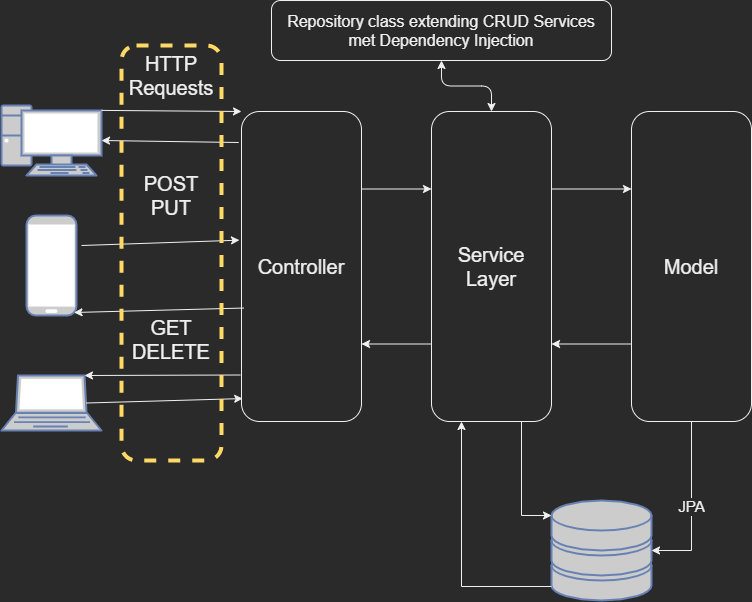

The diagram above was exported from draw.io. Its source (the exported page's mxGraphModel, read from the mxfile embedded in the PNG):
<mxGraphModel dx="1038" dy="548" grid="1" gridSize="10" guides="1" tooltips="1" connect="1" arrows="1" fold="1" page="1" pageScale="1" pageWidth="1169" pageHeight="827" math="0" shadow="0">
  <root>
    <mxCell id="0" />
    <mxCell id="1" parent="0" />
    <mxCell id="rNhKXQpZVaI8c3AUYb9M-1" value="" style="fontColor=#0066CC;verticalAlign=top;verticalLabelPosition=bottom;labelPosition=center;align=center;html=1;outlineConnect=0;fillColor=#CCCCCC;strokeColor=#6881B3;gradientColor=none;gradientDirection=north;strokeWidth=2;shape=mxgraph.networks.pc;" vertex="1" parent="1">
      <mxGeometry x="40" y="105" width="100" height="70" as="geometry" />
    </mxCell>
    <mxCell id="rNhKXQpZVaI8c3AUYb9M-2" value="" style="fontColor=#0066CC;verticalAlign=top;verticalLabelPosition=bottom;labelPosition=center;align=center;html=1;outlineConnect=0;fillColor=#CCCCCC;strokeColor=#6881B3;gradientColor=none;gradientDirection=north;strokeWidth=2;shape=mxgraph.networks.mobile;" vertex="1" parent="1">
      <mxGeometry x="65" y="215" width="50" height="100" as="geometry" />
    </mxCell>
    <mxCell id="rNhKXQpZVaI8c3AUYb9M-3" value="" style="fontColor=#0066CC;verticalAlign=top;verticalLabelPosition=bottom;labelPosition=center;align=center;html=1;outlineConnect=0;fillColor=#CCCCCC;strokeColor=#6881B3;gradientColor=none;gradientDirection=north;strokeWidth=2;shape=mxgraph.networks.laptop;" vertex="1" parent="1">
      <mxGeometry x="40" y="375" width="100" height="55" as="geometry" />
    </mxCell>
    <mxCell id="rNhKXQpZVaI8c3AUYb9M-4" value="" style="endArrow=classic;html=1;exitX=1;exitY=0.07;exitDx=0;exitDy=0;exitPerimeter=0;entryX=0;entryY=0;entryDx=0;entryDy=0;" edge="1" parent="1" source="rNhKXQpZVaI8c3AUYb9M-1" target="rNhKXQpZVaI8c3AUYb9M-5">
      <mxGeometry width="50" height="50" relative="1" as="geometry">
        <mxPoint x="180" y="165" as="sourcePoint" />
        <mxPoint x="270" y="165" as="targetPoint" />
      </mxGeometry>
    </mxCell>
    <mxCell id="rNhKXQpZVaI8c3AUYb9M-5" value="&lt;font style=&quot;font-size: 20px&quot;&gt;Controller&lt;/font&gt;" style="rounded=1;whiteSpace=wrap;html=1;" vertex="1" parent="1">
      <mxGeometry x="280" y="111" width="120" height="310" as="geometry" />
    </mxCell>
    <mxCell id="rNhKXQpZVaI8c3AUYb9M-6" value="" style="endArrow=classic;html=1;exitX=-0.023;exitY=0.1;exitDx=0;exitDy=0;entryX=1;entryY=0.5;entryDx=0;entryDy=0;entryPerimeter=0;exitPerimeter=0;" edge="1" parent="1" source="rNhKXQpZVaI8c3AUYb9M-5" target="rNhKXQpZVaI8c3AUYb9M-1">
      <mxGeometry width="50" height="50" relative="1" as="geometry">
        <mxPoint x="150" y="119.89999999999998" as="sourcePoint" />
        <mxPoint x="290" y="120.00000000000011" as="targetPoint" />
      </mxGeometry>
    </mxCell>
    <mxCell id="rNhKXQpZVaI8c3AUYb9M-7" value="" style="endArrow=classic;html=1;exitX=0.85;exitY=0.5;exitDx=0;exitDy=0;entryX=0.01;entryY=0.926;entryDx=0;entryDy=0;entryPerimeter=0;exitPerimeter=0;" edge="1" parent="1" source="rNhKXQpZVaI8c3AUYb9M-3" target="rNhKXQpZVaI8c3AUYb9M-5">
      <mxGeometry width="50" height="50" relative="1" as="geometry">
        <mxPoint x="290" y="198.75" as="sourcePoint" />
        <mxPoint x="150" y="150" as="targetPoint" />
      </mxGeometry>
    </mxCell>
    <mxCell id="rNhKXQpZVaI8c3AUYb9M-8" value="" style="endArrow=classic;html=1;exitX=-0.01;exitY=0.85;exitDx=0;exitDy=0;entryX=0.83;entryY=0;entryDx=0;entryDy=0;entryPerimeter=0;exitPerimeter=0;" edge="1" parent="1" source="rNhKXQpZVaI8c3AUYb9M-5" target="rNhKXQpZVaI8c3AUYb9M-3">
      <mxGeometry width="50" height="50" relative="1" as="geometry">
        <mxPoint x="300" y="208.75" as="sourcePoint" />
        <mxPoint x="160" y="165" as="targetPoint" />
      </mxGeometry>
    </mxCell>
    <mxCell id="rNhKXQpZVaI8c3AUYb9M-9" value="" style="endArrow=classic;html=1;exitX=0.017;exitY=0.634;exitDx=0;exitDy=0;exitPerimeter=0;entryX=0.95;entryY=0.97;entryDx=0;entryDy=0;entryPerimeter=0;" edge="1" parent="1" source="rNhKXQpZVaI8c3AUYb9M-5" target="rNhKXQpZVaI8c3AUYb9M-2">
      <mxGeometry width="50" height="50" relative="1" as="geometry">
        <mxPoint x="310" y="218.75" as="sourcePoint" />
        <mxPoint x="130" y="295" as="targetPoint" />
      </mxGeometry>
    </mxCell>
    <mxCell id="rNhKXQpZVaI8c3AUYb9M-10" value="" style="endArrow=classic;html=1;entryX=-0.017;entryY=0.415;entryDx=0;entryDy=0;entryPerimeter=0;" edge="1" parent="1" target="rNhKXQpZVaI8c3AUYb9M-5">
      <mxGeometry width="50" height="50" relative="1" as="geometry">
        <mxPoint x="120" y="245" as="sourcePoint" />
        <mxPoint x="180" y="180" as="targetPoint" />
      </mxGeometry>
    </mxCell>
    <mxCell id="rNhKXQpZVaI8c3AUYb9M-13" value="" style="edgeStyle=orthogonalEdgeStyle;rounded=0;orthogonalLoop=1;jettySize=auto;html=1;exitX=1;exitY=0.25;exitDx=0;exitDy=0;entryX=0;entryY=0.25;entryDx=0;entryDy=0;" edge="1" parent="1" source="rNhKXQpZVaI8c3AUYb9M-11" target="2">
      <mxGeometry relative="1" as="geometry" />
    </mxCell>
    <mxCell id="rNhKXQpZVaI8c3AUYb9M-11" value="&lt;font style=&quot;font-size: 20px&quot;&gt;Service&lt;br&gt;Layer&lt;/font&gt;" style="rounded=1;whiteSpace=wrap;html=1;" vertex="1" parent="1">
      <mxGeometry x="470" y="111" width="120" height="310" as="geometry" />
    </mxCell>
    <mxCell id="2" value="&lt;font style=&quot;font-size: 20px&quot;&gt;Model&lt;/font&gt;" style="rounded=1;whiteSpace=wrap;html=1;" vertex="1" parent="1">
      <mxGeometry x="670" y="111" width="120" height="310" as="geometry" />
    </mxCell>
    <mxCell id="rNhKXQpZVaI8c3AUYb9M-14" value="" style="edgeStyle=orthogonalEdgeStyle;rounded=0;orthogonalLoop=1;jettySize=auto;html=1;exitX=0;exitY=0.75;exitDx=0;exitDy=0;entryX=1;entryY=0.75;entryDx=0;entryDy=0;" edge="1" parent="1" source="2" target="rNhKXQpZVaI8c3AUYb9M-11">
      <mxGeometry relative="1" as="geometry">
        <mxPoint x="640" y="192.5" as="sourcePoint" />
        <mxPoint x="720" y="192.5" as="targetPoint" />
      </mxGeometry>
    </mxCell>
    <mxCell id="rNhKXQpZVaI8c3AUYb9M-15" value="" style="edgeStyle=orthogonalEdgeStyle;rounded=0;orthogonalLoop=1;jettySize=auto;html=1;exitX=1;exitY=0.25;exitDx=0;exitDy=0;entryX=0;entryY=0.25;entryDx=0;entryDy=0;" edge="1" parent="1" source="rNhKXQpZVaI8c3AUYb9M-5" target="rNhKXQpZVaI8c3AUYb9M-11">
      <mxGeometry relative="1" as="geometry">
        <mxPoint x="640" y="192.5" as="sourcePoint" />
        <mxPoint x="720" y="192.5" as="targetPoint" />
      </mxGeometry>
    </mxCell>
    <mxCell id="rNhKXQpZVaI8c3AUYb9M-16" value="" style="edgeStyle=orthogonalEdgeStyle;rounded=0;orthogonalLoop=1;jettySize=auto;html=1;exitX=0;exitY=0.75;exitDx=0;exitDy=0;entryX=1;entryY=0.75;entryDx=0;entryDy=0;" edge="1" parent="1" source="rNhKXQpZVaI8c3AUYb9M-11" target="rNhKXQpZVaI8c3AUYb9M-5">
      <mxGeometry relative="1" as="geometry">
        <mxPoint x="410" y="198.75" as="sourcePoint" />
        <mxPoint x="480" y="198.5" as="targetPoint" />
      </mxGeometry>
    </mxCell>
    <mxCell id="rNhKXQpZVaI8c3AUYb9M-17" value="" style="fontColor=#0066CC;verticalAlign=top;verticalLabelPosition=bottom;labelPosition=center;align=center;html=1;outlineConnect=0;fillColor=#CCCCCC;strokeColor=#6881B3;gradientColor=none;gradientDirection=north;strokeWidth=2;shape=mxgraph.networks.storage;" vertex="1" parent="1">
      <mxGeometry x="590" y="500" width="100" height="100" as="geometry" />
    </mxCell>
    <mxCell id="rNhKXQpZVaI8c3AUYb9M-18" value="&lt;font style=&quot;font-size: 15px&quot;&gt;JPA&lt;/font&gt;" style="edgeStyle=orthogonalEdgeStyle;rounded=0;orthogonalLoop=1;jettySize=auto;html=1;exitX=0.5;exitY=1;exitDx=0;exitDy=0;entryX=1;entryY=0.5;entryDx=0;entryDy=0;entryPerimeter=0;" edge="1" parent="1" source="2" target="rNhKXQpZVaI8c3AUYb9M-17">
      <mxGeometry relative="1" as="geometry">
        <mxPoint x="680" y="353.5" as="sourcePoint" />
        <mxPoint x="600" y="353.5" as="targetPoint" />
      </mxGeometry>
    </mxCell>
    <mxCell id="rNhKXQpZVaI8c3AUYb9M-19" value="" style="edgeStyle=orthogonalEdgeStyle;rounded=0;orthogonalLoop=1;jettySize=auto;html=1;exitX=0.75;exitY=1;exitDx=0;exitDy=0;entryX=0;entryY=0.15;entryDx=0;entryDy=0;entryPerimeter=0;" edge="1" parent="1" source="rNhKXQpZVaI8c3AUYb9M-11" target="rNhKXQpZVaI8c3AUYb9M-17">
      <mxGeometry relative="1" as="geometry">
        <mxPoint x="680" y="353.5" as="sourcePoint" />
        <mxPoint x="600" y="353.5" as="targetPoint" />
      </mxGeometry>
    </mxCell>
    <mxCell id="rNhKXQpZVaI8c3AUYb9M-20" value="" style="edgeStyle=orthogonalEdgeStyle;rounded=0;orthogonalLoop=1;jettySize=auto;html=1;entryX=0.25;entryY=1;entryDx=0;entryDy=0;exitX=0;exitY=0.86;exitDx=0;exitDy=0;exitPerimeter=0;" edge="1" parent="1" source="rNhKXQpZVaI8c3AUYb9M-17" target="rNhKXQpZVaI8c3AUYb9M-11">
      <mxGeometry relative="1" as="geometry">
        <mxPoint x="550" y="440" as="sourcePoint" />
        <mxPoint x="600" y="560" as="targetPoint" />
      </mxGeometry>
    </mxCell>
    <mxCell id="rNhKXQpZVaI8c3AUYb9M-21" value="&lt;font style=&quot;font-size: 16px&quot;&gt;Repository class extending CRUD Services&lt;br&gt;met Dependency Injection&lt;/font&gt;" style="rounded=1;whiteSpace=wrap;html=1;" vertex="1" parent="1">
      <mxGeometry x="310" width="340" height="60" as="geometry" />
    </mxCell>
    <mxCell id="rNhKXQpZVaI8c3AUYb9M-23" value="" style="endArrow=classic;startArrow=classic;html=1;exitX=0.5;exitY=0;exitDx=0;exitDy=0;entryX=0.5;entryY=1;entryDx=0;entryDy=0;edgeStyle=orthogonalEdgeStyle;" edge="1" parent="1" source="rNhKXQpZVaI8c3AUYb9M-11" target="rNhKXQpZVaI8c3AUYb9M-21">
      <mxGeometry width="50" height="50" relative="1" as="geometry">
        <mxPoint x="700" y="30" as="sourcePoint" />
        <mxPoint x="750" y="-20" as="targetPoint" />
      </mxGeometry>
    </mxCell>
    <mxCell id="rNhKXQpZVaI8c3AUYb9M-24" value="&lt;font style=&quot;font-size: 20px&quot;&gt;HTTP Requests&lt;br&gt;&lt;br&gt;&lt;br&gt;&lt;br&gt;POST&lt;br&gt;PUT&lt;br&gt;&lt;br&gt;&lt;br&gt;&lt;br&gt;&lt;br&gt;GET&lt;br&gt;DELETE&lt;br&gt;&lt;/font&gt;" style="rounded=1;whiteSpace=wrap;html=1;fillColor=none;dashed=1;strokeWidth=4;align=center;verticalAlign=top;strokeColor=#FFD966;" vertex="1" parent="1">
      <mxGeometry x="160" y="45" width="100" height="415" as="geometry" />
    </mxCell>
  </root>
</mxGraphModel>